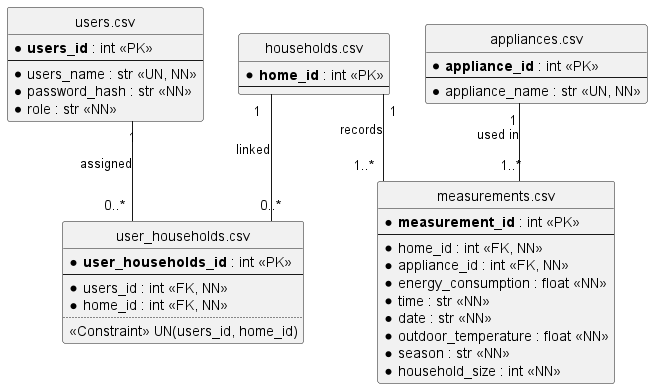

The diagram above was rendered by PlantUML. Its source (embedded in the PNG):
@startuml
hide circle
skinparam linetype ortho

entity "users.csv" as users {
  * **users_id** : int <<PK>>
  --
  * users_name : str <<UN, NN>>
  * password_hash : str <<NN>>
  * role : str <<NN>>
}

entity "households.csv" as households {
  * **home_id** : int <<PK>>
  --
}

entity "user_households.csv" as user_households {
  * **user_households_id** : int <<PK>>
  --
  * users_id : int <<FK, NN>>
  * home_id : int <<FK, NN>>
  ..
  <<Constraint>> UN(users_id, home_id)
}

entity "appliances.csv" as appliances {
  * **appliance_id** : int <<PK>>
  --
  * appliance_name : str <<UN, NN>>
}

entity "measurements.csv" as measurements {
  * **measurement_id** : int <<PK>>
  --
  * home_id : int <<FK, NN>>
  * appliance_id : int <<FK, NN>>
  * energy_consumption : float <<NN>>
  * time : str <<NN>>
  * date : str <<NN>>
  * outdoor_temperature : float <<NN>>
  * season : str <<NN>>
  * household_size : int <<NN>>
}

' Cardinality / Multiplicity (5-PAGE 13-20, clean UML notation without symbol overlap)
users "1" -- "0..*" user_households : "assigned"
households "1" -- "0..*" user_households : "linked"
households "1" -- "1..*" measurements : "records"
appliances "1" -- "1..*" measurements : "used in"

@enduml